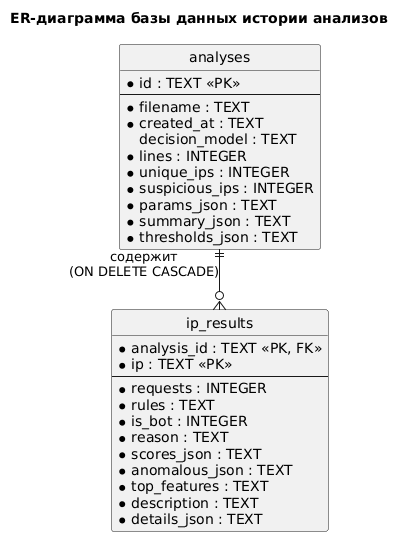

The diagram above was rendered by PlantUML. Its source (embedded in the PNG):
@startuml er_diagram
title ER-диаграмма базы данных истории анализов
hide circle
skinparam linetype ortho

entity "analyses" as a {
  * id : TEXT <<PK>>
  --
  * filename : TEXT
  * created_at : TEXT
  decision_model : TEXT
  * lines : INTEGER
  * unique_ips : INTEGER
  * suspicious_ips : INTEGER
  * params_json : TEXT
  * summary_json : TEXT
  * thresholds_json : TEXT
}

entity "ip_results" as r {
  * analysis_id : TEXT <<PK, FK>>
  * ip : TEXT <<PK>>
  --
  * requests : INTEGER
  * rules : TEXT
  * is_bot : INTEGER
  * reason : TEXT
  * scores_json : TEXT
  * anomalous_json : TEXT
  * top_features : TEXT
  * description : TEXT
  * details_json : TEXT
}

a ||--o{ r : "содержит\n(ON DELETE CASCADE)"
@enduml